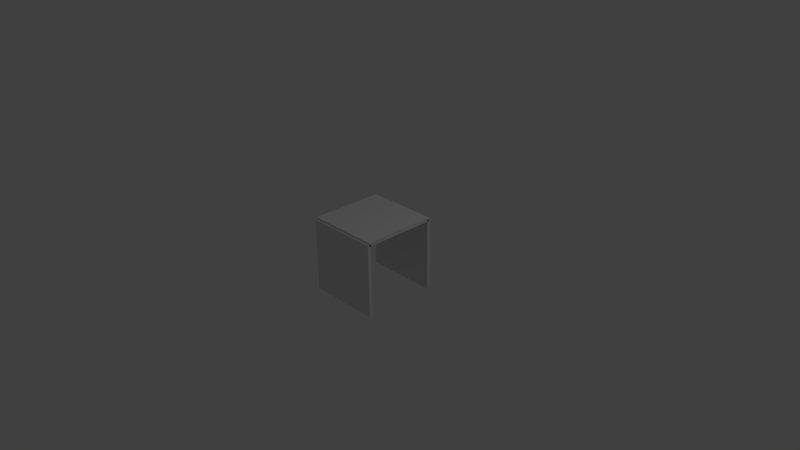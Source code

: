 # Source: box.blend  (saved by Blender 2.76.0; exported with 4.5.12 LTS)
import bpy
from mathutils import Matrix  # noqa: F401  (used for matrix-valued properties, if any)

bpy.ops.wm.read_factory_settings(use_empty=True)
scene = bpy.context.scene
scene.name = 'Scene'

# ---- collections
col_collection_1 = bpy.data.collections.new('Collection 1'); scene.collection.children.link(col_collection_1)

# ---- materials (node trees are filled in below, after node groups)
mat_material_001 = bpy.data.materials.new('Material.001')
mat_material_001.alpha_threshold = 0.0
mat_material_001.use_transparent_shadow = False
mat_material_001.roughness = 0.5
mat_material_001.line_color = (0.0, 0.0, 0.0, 1.0)
mat_material_004 = bpy.data.materials.new('Material.004')
mat_material_004.alpha_threshold = 0.0
mat_material_004.use_transparent_shadow = False
mat_material_004.roughness = 0.5
mat_material_004.line_color = (0.0, 0.0, 0.0, 1.0)
mat_material_006 = bpy.data.materials.new('Material.006')
mat_material_006.alpha_threshold = 0.0
mat_material_006.use_transparent_shadow = False
mat_material_006.roughness = 0.5
mat_material_006.line_color = (0.0, 0.0, 0.0, 1.0)

# ---- material node trees

# ---- world
world_world = bpy.data.worlds.new('World'); scene.world = world_world
world_world.color = (0.05088, 0.05088, 0.05088)
world_world.use_sun_shadow = False
world_world.sun_shadow_jitter_overblur = 0.0
world_world.cycles.sampling_method = 'MANUAL'
world_world.cycles.sample_map_resolution = 256

# ---- cameras
cam_camera = bpy.data.cameras.new('Camera')
cam_camera.clip_end = 100.0
cam_camera.lens = 35.0
cam_camera.sensor_width = 32.0
cam_camera.sensor_height = 18.0
cam_camera.ortho_scale = 7.314
cam_camera.dof.focus_distance = 0.0
cam_camera.dof.aperture_fstop = 128.0

# ---- lights
light_lamp = bpy.data.lights.new('Lamp', 'POINT')
light_lamp.transmission_factor = 0.0
light_lamp.cutoff_distance = 30.0
light_lamp.energy = 100.0
light_lamp.shadow_buffer_clip_start = 1.001
light_lamp.shadow_soft_size = 0.1
light_lamp.shadow_maximum_resolution = 0.006
light_lamp.use_absolute_resolution = True
light_lamp.cycles.use_multiple_importance_sampling = False

# ---- meshes
me_cube_001 = bpy.data.meshes.new('Cube.001')
me_cube_001.from_pydata([(1.0, 1.0, -1.0), (1.0, -1.0, -1.0), (-1.0, -1.0, -1.0), (-1.0, 1.0, -1.0), (1.0, 1.0, 1.0), (1.0, -1.0, 1.0), (-1.0, -1.0, 1.0), (-1.0, 1.0, 1.0)], [], [(0, 1, 2, 3), (4, 7, 6, 5), (0, 4, 5, 1), (1, 5, 6, 2), (2, 6, 7, 3), (4, 0, 3, 7)])
me_cube_001.materials.append(mat_material_001)
me_cube_001.use_remesh_preserve_volume = False
me_cube_001.use_remesh_preserve_attributes = False
me_cube_001.use_mirror_vertex_groups = False
me_cube_001.update()
me_cube_004 = bpy.data.meshes.new('Cube.004')
me_cube_004.from_pydata([(1.0, 1.0, -1.0), (1.0, -1.0, -1.0), (-1.0, -1.0, -1.0), (-1.0, 1.0, -1.0), (1.0, 1.0, 1.0), (1.0, -1.0, 1.0), (-1.0, -1.0, 1.0), (-1.0, 1.0, 1.0)], [], [(0, 1, 2, 3), (4, 7, 6, 5), (0, 4, 5, 1), (1, 5, 6, 2), (2, 6, 7, 3), (4, 0, 3, 7)])
me_cube_004.materials.append(mat_material_004)
me_cube_004.use_remesh_preserve_volume = False
me_cube_004.use_remesh_preserve_attributes = False
me_cube_004.use_mirror_vertex_groups = False
me_cube_004.update()
me_cube_006 = bpy.data.meshes.new('Cube.006')
me_cube_006.from_pydata([(1.0, 1.0, -1.0), (1.0, -1.0, -1.0), (-1.0, -1.0, -1.0), (-1.0, 1.0, -1.0), (1.0, 1.0, 1.0), (1.0, -1.0, 1.0), (-1.0, -1.0, 1.0), (-1.0, 1.0, 1.0)], [], [(0, 1, 2, 3), (4, 7, 6, 5), (0, 4, 5, 1), (1, 5, 6, 2), (2, 6, 7, 3), (4, 0, 3, 7)])
me_cube_006.materials.append(mat_material_006)
me_cube_006.use_remesh_preserve_volume = False
me_cube_006.use_remesh_preserve_attributes = False
me_cube_006.use_mirror_vertex_groups = False
me_cube_006.update()

# ---- objects
ob_lamp = bpy.data.objects.new('Lamp', light_lamp)
ob_camera = bpy.data.objects.new('Camera', cam_camera)
ob_cube_001 = bpy.data.objects.new('Cube.001', me_cube_001)
ob_cube_000 = bpy.data.objects.new('Cube.000', me_cube_004)
ob_cube_003 = bpy.data.objects.new('Cube.003', me_cube_006)

# ---- transforms, parenting, visibility, modifiers, constraints
ob_lamp.location = (4.076, 1.005, 5.904)
ob_lamp.rotation_euler = (0.6503, 0.05522, 1.866)
ob_lamp.lock_rotations_4d = False
ob_lamp.empty_display_type = 'ARROWS'
ob_lamp.color = (0.0, 0.0, 0.0, 0.0)
ob_lamp.lineart.crease_threshold = 0.0
ob_camera.location = (7.481, -6.508, 5.344)
ob_camera.rotation_euler = (1.109, 0.01082, 0.8149)
ob_camera.lock_rotations_4d = False
ob_camera.empty_display_type = 'ARROWS'
ob_camera.color = (0.0, 0.0, 0.0, 0.0)
ob_camera.display_type = 'WIRE'
ob_camera.lineart.crease_threshold = 0.0
ob_cube_001.location = (0.0, 0.5, 0.0)
ob_cube_001.scale = (0.5, 0.025, 0.5)
ob_cube_001.lock_rotations_4d = False
ob_cube_001.empty_display_type = 'ARROWS'
ob_cube_001.lineart.crease_threshold = 0.0
_m = ob_cube_001.modifiers.new('Boolean', 'BOOLEAN')
_m.solver = 'FAST'
ob_cube_000.location = (0.0, -0.5, 0.0)
ob_cube_000.scale = (0.5, 0.025, 0.5)
ob_cube_000.lock_rotations_4d = False
ob_cube_000.empty_display_type = 'ARROWS'
ob_cube_000.lineart.crease_threshold = 0.0
_m = ob_cube_000.modifiers.new('Boolean', 'BOOLEAN')
_m.solver = 'FAST'
ob_cube_003.location = (0.0, 0.0, 0.5)
ob_cube_003.scale = (0.5, 0.5, 0.025)
ob_cube_003.lock_rotations_4d = False
ob_cube_003.empty_display_type = 'ARROWS'
ob_cube_003.lineart.crease_threshold = 0.0
_m = ob_cube_003.modifiers.new('Boolean', 'BOOLEAN')
_m.solver = 'FAST'

# ---- collection membership
col_collection_1.objects.link(ob_lamp)
col_collection_1.objects.link(ob_camera)
col_collection_1.objects.link(ob_cube_001)
col_collection_1.objects.link(ob_cube_000)
col_collection_1.objects.link(ob_cube_003)

# ---- scene / render settings (as saved in the file)
scene.camera = ob_camera
scene.frame_start = 1; scene.frame_end = 250; scene.frame_set(1)
scene.render.engine = 'BLENDER_EEVEE_NEXT'
scene.render.resolution_percentage = 50
scene.render.dither_intensity = 0.0
scene.cycles.use_denoising = False
scene.cycles.samples = 10
scene.cycles.sampling_pattern = 'TABULATED_SOBOL'
scene.cycles.light_sampling_threshold = 0.0
scene.cycles.use_adaptive_sampling = False
scene.cycles.use_light_tree = False
scene.cycles.blur_glossy = 0.0
scene.cycles.pixel_filter_type = 'GAUSSIAN'
scene.cycles.sample_clamp_indirect = 0.0
scene.view_settings.view_transform = 'Standard'
bpy.context.view_layer.update()
